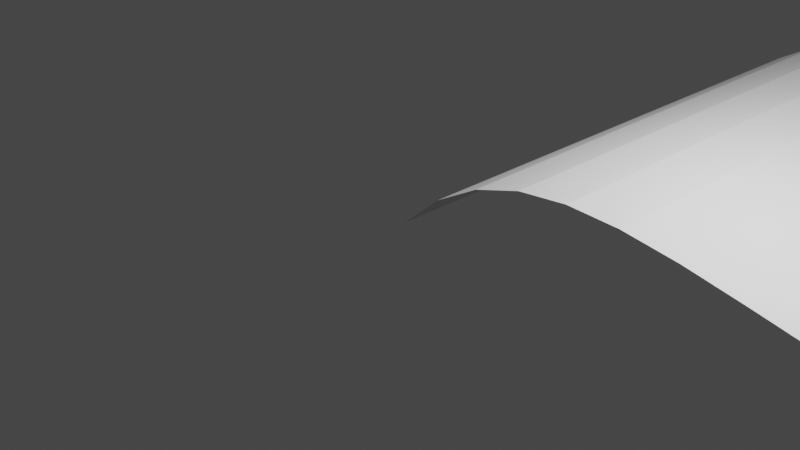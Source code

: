 # Source: untitled.blend  (saved by Blender 2.83.18; exported with 4.5.12 LTS)
import bpy
from mathutils import Matrix  # noqa: F401  (used for matrix-valued properties, if any)

bpy.ops.wm.read_factory_settings(use_empty=True)
scene = bpy.context.scene
scene.name = 'Scene'

# ---- collections
col_collection = bpy.data.collections.new('Collection'); scene.collection.children.link(col_collection)

# ---- world
world_world = bpy.data.worlds.new('World'); scene.world = world_world
world_world.use_nodes = True; world_world.node_tree.nodes.clear()
_N = world_world.node_tree.nodes; _L = world_world.node_tree.links
n0 = _N.new('ShaderNodeOutputWorld'); n0.name = 'World Output'; n0.location = (300, 300)
n1 = _N.new('ShaderNodeBackground'); n1.name = 'Background'; n1.location = (10, 300)
n1.inputs[0].default_value = (0.05088, 0.05088, 0.05088, 1.0)
_L.new(n1.outputs[0], n0.inputs[0])
n0.is_active_output = True
world_world.color = (0.05088, 0.05088, 0.05088)
world_world.use_sun_shadow = False
world_world.sun_shadow_jitter_overblur = 0.0

# ---- cameras
cam_camera = bpy.data.cameras.new('Camera')
cam_camera.clip_end = 100.0
cam_camera.ortho_scale = 7.314

# ---- lights
light_light = bpy.data.lights.new('Light', 'POINT')
light_light.transmission_factor = 0.0
light_light.energy = 1000.0
light_light.shadow_soft_size = 0.1
light_light.shadow_maximum_resolution = 0.006
light_light.use_absolute_resolution = True

# ---- meshes
me_beziercurve_001 = bpy.data.meshes.new('BezierCurve.001')
me_beziercurve_001.from_pydata([(-0.9802, 0.9358, 0.0111), (-0.857, 0.9345, 0.1186), (-0.7314, 0.9335, 0.1896), (-0.6016, 0.9325, 0.2295), (-0.4662, 0.9317, 0.2434), (-0.3234, 0.931, 0.2366), (-0.1716, 0.9303, 0.2144), (-0.009167, 0.9296, 0.182), (0.1655, 0.9289, 0.1446), (0.354, 0.9281, 0.1075), (0.5581, 0.9272, 0.07584), (0.7793, 0.9262, 0.05497), (1.019, 0.9249, 0.05011), (-0.9888, -0.6589, 0.001825), (-0.8656, -0.6602, 0.1093), (-0.7399, -0.6613, 0.1803), (-0.6102, -0.6622, 0.2202), (-0.4747, -0.663, 0.2341), (-0.3319, -0.6637, 0.2273), (-0.1801, -0.6644, 0.2051), (-0.0177, -0.6651, 0.1727), (0.157, -0.6658, 0.1353), (0.3455, -0.6666, 0.09818), (0.5496, -0.6675, 0.06656), (0.7708, -0.6686, 0.0457), (1.011, -0.6698, 0.04083)], [], [(5, 6, 19, 18), (2, 3, 16, 15), (9, 10, 23, 22), (6, 7, 20, 19), (3, 4, 17, 16), (10, 11, 24, 23), (0, 1, 14, 13), (7, 8, 21, 20), (4, 5, 18, 17), (11, 12, 25, 24), (1, 2, 15, 14), (8, 9, 22, 21)])
_uv = me_beziercurve_001.uv_layers.new(name='UVMap')
_uv.uv.foreach_set('vector', [0.0, 0.0, 0.0, 0.0, 0.0, 0.0, 0.0, 0.0, 0.0, 0.0, 0.0, 0.0, 0.0, 0.0, 0.0, 0.0, 0.0, 0.0, 0.0, 0.0, 0.0, 0.0, 0.0, 0.0, 0.0, 0.0, 0.0, 0.0, 0.0, 0.0, 0.0, 0.0, 0.0, 0.0, 0.0, 0.0, 0.0, 0.0, 0.0, 0.0, 0.0, 0.0, 0.0, 0.0, 0.0, 0.0, 0.0, 0.0, 0.0, 0.0, 0.0, 0.0, 0.0, 0.0, 0.0, 0.0, 0.0, 0.0, 0.0, 0.0, 0.0, 0.0, 0.0, 0.0, 0.0, 0.0, 0.0, 0.0, 0.0, 0.0, 0.0, 0.0, 0.0, 0.0, 0.0, 0.0, 0.0, 0.0, 0.0, 0.0, 0.0, 0.0, 0.0, 0.0, 0.0, 0.0, 0.0, 0.0, 0.0, 0.0, 0.0, 0.0, 0.0, 0.0, 0.0, 0.0])
me_beziercurve_001.use_remesh_fix_poles = True
me_beziercurve_001.use_remesh_preserve_attributes = False
me_beziercurve_001.use_mirror_vertex_groups = False
me_beziercurve_001.update()

# ---- curves / text
cu_beziercurve_003 = bpy.data.curves.new('BezierCurve.003', 'CURVE')
cu_beziercurve_003.dimensions = '3D'
_sp = cu_beziercurve_003.splines.new('BEZIER'); _sp.bezier_points.add(1)
_sp.bezier_points.foreach_set('co', [-1.0, 0.0, 0.0, 1.0, 0.0, 0.0])
_sp.bezier_points.foreach_set('handle_left', [-1.5, -0.5, 0.0, 0.0, 0.0, 0.0])
_sp.bezier_points.foreach_set('handle_right', [-0.5, 0.5, 0.0, 2.0, 0.0, 0.0])
for _p, _l, _r in zip(_sp.bezier_points, ['ALIGNED', 'ALIGNED'], ['ALIGNED', 'ALIGNED']): _p.handle_left_type = _l; _p.handle_right_type = _r
_sp.order_u = 0
_sp.order_v = 0
cu_beziercurve_003.use_path = True
cu_beziercurve_003.use_path_clamp = True
cu_beziercurve_003.fill_mode = 'FULL'

# ---- objects
ob_light = bpy.data.objects.new('Light', light_light)
ob_camera = bpy.data.objects.new('Camera', cam_camera)
ob_beziercurve = bpy.data.objects.new('BezierCurve', me_beziercurve_001)
ob_beziercurve_001 = bpy.data.objects.new('BezierCurve.001', cu_beziercurve_003)

# ---- transforms, parenting, visibility, modifiers, constraints
ob_light.location = (4.076, 1.043, 4.473)
ob_light.rotation_euler = (0.6503, 0.05522, 1.866)
ob_light.lock_rotations_4d = False
ob_light.empty_display_type = 'ARROWS'
ob_light.color = (0.0, 0.0, 0.0, 0.0)
ob_light.lineart.crease_threshold = 0.0
ob_camera.location = (7.359, -6.926, 4.958)
ob_camera.rotation_euler = (1.109, 0.0, 0.8149)
ob_camera.lock_rotations_4d = False
ob_camera.empty_display_type = 'ARROWS'
ob_camera.color = (0.0, 0.0, 0.0, 0.0)
ob_camera.display_type = 'WIRE'
ob_camera.lineart.crease_threshold = 0.0
ob_beziercurve.location = (3.942, 2.695, -0.08378)
ob_beziercurve.scale = (3.994, 3.994, 3.994)
ob_beziercurve.lineart.crease_threshold = 0.0
ob_beziercurve_001.location = (-4.001, -8.777e-09, 0.06532)
ob_beziercurve_001.rotation_euler = (-1.891, -0.0, 0.0)
ob_beziercurve_001.scale = (-3.973, -3.973, -3.973)
ob_beziercurve_001.lineart.crease_threshold = 0.0

# ---- collection membership
col_collection.objects.link(ob_light)
col_collection.objects.link(ob_camera)
col_collection.objects.link(ob_beziercurve)
col_collection.objects.link(ob_beziercurve_001)

# ---- scene / render settings (as saved in the file)
scene.camera = ob_camera
scene.frame_start = 1; scene.frame_end = 250; scene.frame_set(80)
scene.render.engine = 'BLENDER_EEVEE_NEXT'
scene.cycles.use_denoising = False
scene.cycles.samples = 128
scene.cycles.sampling_pattern = 'TABULATED_SOBOL'
scene.cycles.use_adaptive_sampling = False
scene.cycles.use_light_tree = False
scene.view_settings.view_transform = 'Filmic'
bpy.context.view_layer.update()
